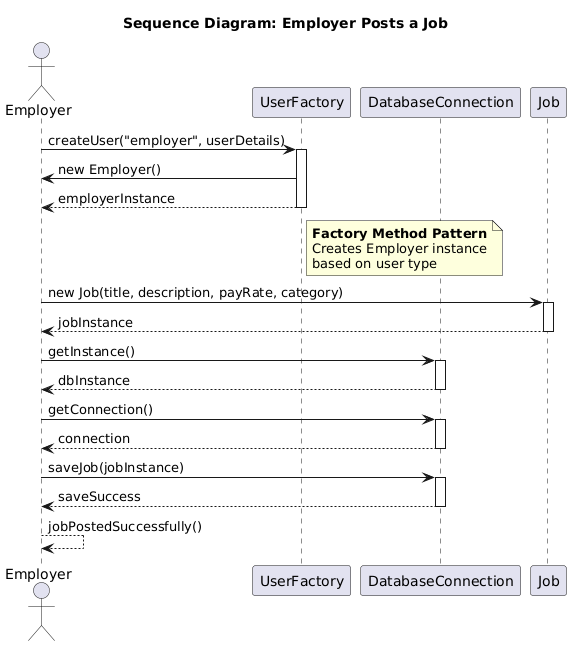

The diagram above was rendered by PlantUML. Its source (embedded in the PNG):
@startuml
title Sequence Diagram: Employer Posts a Job

actor Employer as employer
participant "UserFactory" as factory
participant "DatabaseConnection" as db
participant "Job" as job

employer -> factory: createUser("employer", userDetails)
activate factory
factory -> employer: new Employer()
factory --> employer: employerInstance
deactivate factory

note right of factory
  **Factory Method Pattern**
  Creates Employer instance
  based on user type
end note

employer -> job: new Job(title, description, payRate, category)
activate job
job --> employer: jobInstance
deactivate job

employer -> db: getInstance()
activate db
db --> employer: dbInstance
deactivate db

employer -> db: getConnection()
activate db
db --> employer: connection
deactivate db

employer -> db: saveJob(jobInstance)
activate db
db --> employer: saveSuccess
deactivate db

employer --> employer: jobPostedSuccessfully()
@enduml